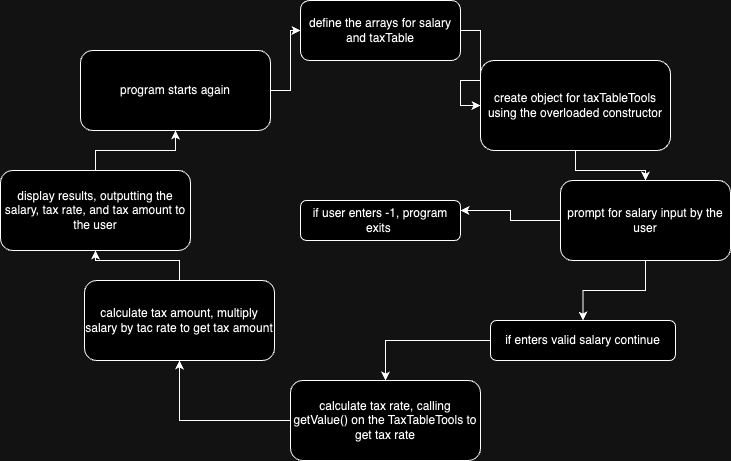

The diagram above was exported from draw.io. Its source (the exported page's mxGraphModel, read from the mxfile embedded in the PNG):
<mxGraphModel dx="680" dy="622" grid="1" gridSize="10" guides="1" tooltips="1" connect="1" arrows="1" fold="1" page="1" pageScale="1" pageWidth="827" pageHeight="1169" math="0" shadow="0">
  <root>
    <mxCell id="WIyWlLk6GJQsqaUBKTNV-0" />
    <mxCell id="WIyWlLk6GJQsqaUBKTNV-1" parent="WIyWlLk6GJQsqaUBKTNV-0" />
    <mxCell id="PJ4BwoVFlz81I5VC-Uaz-3" style="edgeStyle=orthogonalEdgeStyle;rounded=0;orthogonalLoop=1;jettySize=auto;html=1;entryX=0;entryY=0.5;entryDx=0;entryDy=0;" edge="1" parent="WIyWlLk6GJQsqaUBKTNV-1" source="WIyWlLk6GJQsqaUBKTNV-3" target="WIyWlLk6GJQsqaUBKTNV-12">
      <mxGeometry relative="1" as="geometry" />
    </mxCell>
    <mxCell id="WIyWlLk6GJQsqaUBKTNV-3" value="define the arrays for salary and taxTable" style="rounded=1;whiteSpace=wrap;html=1;fontSize=12;glass=0;strokeWidth=1;shadow=0;" parent="WIyWlLk6GJQsqaUBKTNV-1" vertex="1">
      <mxGeometry x="440" y="20" width="160" height="60" as="geometry" />
    </mxCell>
    <mxCell id="PJ4BwoVFlz81I5VC-Uaz-16" style="edgeStyle=orthogonalEdgeStyle;rounded=0;orthogonalLoop=1;jettySize=auto;html=1;entryX=1;entryY=0.25;entryDx=0;entryDy=0;" edge="1" parent="WIyWlLk6GJQsqaUBKTNV-1" source="WIyWlLk6GJQsqaUBKTNV-7" target="PJ4BwoVFlz81I5VC-Uaz-0">
      <mxGeometry relative="1" as="geometry" />
    </mxCell>
    <mxCell id="PJ4BwoVFlz81I5VC-Uaz-22" value="" style="edgeStyle=orthogonalEdgeStyle;rounded=0;orthogonalLoop=1;jettySize=auto;html=1;" edge="1" parent="WIyWlLk6GJQsqaUBKTNV-1" source="WIyWlLk6GJQsqaUBKTNV-7" target="PJ4BwoVFlz81I5VC-Uaz-15">
      <mxGeometry relative="1" as="geometry" />
    </mxCell>
    <mxCell id="WIyWlLk6GJQsqaUBKTNV-7" value="prompt for salary input by the user" style="rounded=1;whiteSpace=wrap;html=1;fontSize=12;glass=0;strokeWidth=1;shadow=0;" parent="WIyWlLk6GJQsqaUBKTNV-1" vertex="1">
      <mxGeometry x="700" y="200" width="170" height="80" as="geometry" />
    </mxCell>
    <mxCell id="PJ4BwoVFlz81I5VC-Uaz-4" value="" style="edgeStyle=orthogonalEdgeStyle;rounded=0;orthogonalLoop=1;jettySize=auto;html=1;" edge="1" parent="WIyWlLk6GJQsqaUBKTNV-1" source="WIyWlLk6GJQsqaUBKTNV-12" target="WIyWlLk6GJQsqaUBKTNV-7">
      <mxGeometry relative="1" as="geometry" />
    </mxCell>
    <mxCell id="WIyWlLk6GJQsqaUBKTNV-12" value="create object for taxTableTools using the overloaded constructor" style="rounded=1;whiteSpace=wrap;html=1;fontSize=12;glass=0;strokeWidth=1;shadow=0;" parent="WIyWlLk6GJQsqaUBKTNV-1" vertex="1">
      <mxGeometry x="620" y="80" width="190" height="90" as="geometry" />
    </mxCell>
    <mxCell id="PJ4BwoVFlz81I5VC-Uaz-0" value="if user enters -1, program exits&amp;nbsp;" style="rounded=1;whiteSpace=wrap;html=1;fontSize=12;glass=0;strokeWidth=1;shadow=0;" vertex="1" parent="WIyWlLk6GJQsqaUBKTNV-1">
      <mxGeometry x="440" y="220" width="160" height="40" as="geometry" />
    </mxCell>
    <mxCell id="PJ4BwoVFlz81I5VC-Uaz-25" value="" style="edgeStyle=orthogonalEdgeStyle;rounded=0;orthogonalLoop=1;jettySize=auto;html=1;" edge="1" parent="WIyWlLk6GJQsqaUBKTNV-1" source="PJ4BwoVFlz81I5VC-Uaz-2" target="PJ4BwoVFlz81I5VC-Uaz-23">
      <mxGeometry relative="1" as="geometry" />
    </mxCell>
    <mxCell id="PJ4BwoVFlz81I5VC-Uaz-2" value="calculate tax rate, calling getValue() on the TaxTableTools to get tax rate" style="rounded=1;whiteSpace=wrap;html=1;fontSize=12;glass=0;strokeWidth=1;shadow=0;" vertex="1" parent="WIyWlLk6GJQsqaUBKTNV-1">
      <mxGeometry x="430" y="400" width="190" height="80" as="geometry" />
    </mxCell>
    <mxCell id="PJ4BwoVFlz81I5VC-Uaz-24" value="" style="edgeStyle=orthogonalEdgeStyle;rounded=0;orthogonalLoop=1;jettySize=auto;html=1;" edge="1" parent="WIyWlLk6GJQsqaUBKTNV-1" source="PJ4BwoVFlz81I5VC-Uaz-15" target="PJ4BwoVFlz81I5VC-Uaz-2">
      <mxGeometry relative="1" as="geometry" />
    </mxCell>
    <mxCell id="PJ4BwoVFlz81I5VC-Uaz-15" value="if enters valid salary continue" style="rounded=1;whiteSpace=wrap;html=1;fontSize=12;glass=0;strokeWidth=1;shadow=0;" vertex="1" parent="WIyWlLk6GJQsqaUBKTNV-1">
      <mxGeometry x="630" y="340" width="185" height="40" as="geometry" />
    </mxCell>
    <mxCell id="PJ4BwoVFlz81I5VC-Uaz-27" value="" style="edgeStyle=orthogonalEdgeStyle;rounded=0;orthogonalLoop=1;jettySize=auto;html=1;" edge="1" parent="WIyWlLk6GJQsqaUBKTNV-1" source="PJ4BwoVFlz81I5VC-Uaz-8" target="PJ4BwoVFlz81I5VC-Uaz-20">
      <mxGeometry relative="1" as="geometry" />
    </mxCell>
    <mxCell id="PJ4BwoVFlz81I5VC-Uaz-8" value="display results, outputting the salary, tax rate, and tax amount to the user" style="rounded=1;whiteSpace=wrap;html=1;fontSize=12;glass=0;strokeWidth=1;shadow=0;" vertex="1" parent="WIyWlLk6GJQsqaUBKTNV-1">
      <mxGeometry x="140" y="190" width="190" height="80" as="geometry" />
    </mxCell>
    <mxCell id="PJ4BwoVFlz81I5VC-Uaz-21" value="" style="edgeStyle=orthogonalEdgeStyle;rounded=0;orthogonalLoop=1;jettySize=auto;html=1;" edge="1" parent="WIyWlLk6GJQsqaUBKTNV-1" source="PJ4BwoVFlz81I5VC-Uaz-20" target="WIyWlLk6GJQsqaUBKTNV-3">
      <mxGeometry relative="1" as="geometry" />
    </mxCell>
    <mxCell id="PJ4BwoVFlz81I5VC-Uaz-20" value="program starts again" style="rounded=1;whiteSpace=wrap;html=1;fontSize=12;glass=0;strokeWidth=1;shadow=0;" vertex="1" parent="WIyWlLk6GJQsqaUBKTNV-1">
      <mxGeometry x="220" y="70" width="190" height="80" as="geometry" />
    </mxCell>
    <mxCell id="PJ4BwoVFlz81I5VC-Uaz-26" value="" style="edgeStyle=orthogonalEdgeStyle;rounded=0;orthogonalLoop=1;jettySize=auto;html=1;" edge="1" parent="WIyWlLk6GJQsqaUBKTNV-1" source="PJ4BwoVFlz81I5VC-Uaz-23" target="PJ4BwoVFlz81I5VC-Uaz-8">
      <mxGeometry relative="1" as="geometry" />
    </mxCell>
    <mxCell id="PJ4BwoVFlz81I5VC-Uaz-23" value="calculate tax amount, multiply salary by tac rate to get tax amount" style="rounded=1;whiteSpace=wrap;html=1;fontSize=12;glass=0;strokeWidth=1;shadow=0;" vertex="1" parent="WIyWlLk6GJQsqaUBKTNV-1">
      <mxGeometry x="224" y="300" width="190" height="80" as="geometry" />
    </mxCell>
  </root>
</mxGraphModel>